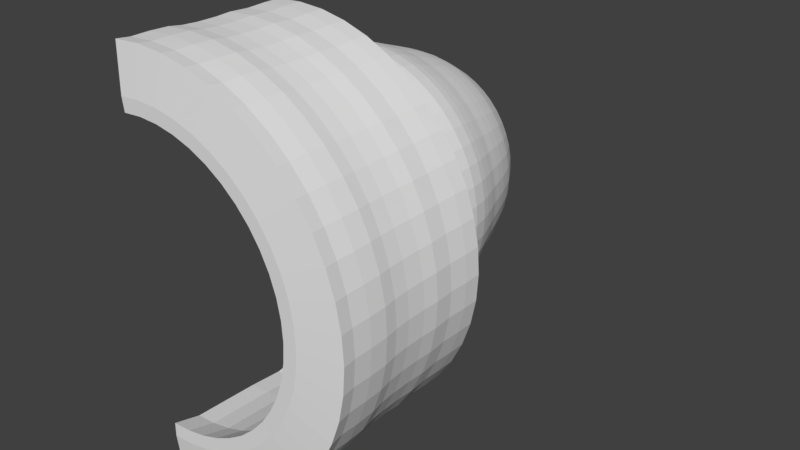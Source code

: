 # Source: mudGuard.blend  (saved by Blender 2.77.0; exported with 4.5.12 LTS)
import bpy
from mathutils import Matrix  # noqa: F401  (used for matrix-valued properties, if any)

bpy.ops.wm.read_factory_settings(use_empty=True)
scene = bpy.context.scene
scene.name = 'Scene'

# ---- collections
col_collection_1 = bpy.data.collections.new('Collection 1'); scene.collection.children.link(col_collection_1)

# ---- world
world_world = bpy.data.worlds.new('World'); scene.world = world_world
world_world.color = (0.05088, 0.05088, 0.05088)
world_world.use_sun_shadow = False
world_world.sun_shadow_jitter_overblur = 0.0
world_world.cycles.sampling_method = 'MANUAL'

# ---- meshes
me_torus_001 = bpy.data.meshes.new('Torus.001')
me_torus_001.from_pydata([(1.347, -2.329e-09, 0.0), (1.347, -5.063e-09, 0.125), (1.358, 3.963e-09, 0.2165), (1.063, 2.538e-10, 0.25), (0.9728, 1.724e-09, 0.2488), (1.022, -1.675e-08, 0.06719), (1.039, -6.889e-09, -0.3735), (1.057, -5.093e-08, -0.6075), (1.017, -3.626e-08, -0.8493), (1.328, 2.099e-09, -0.2165), (1.342, -2.046e-09, -0.125), (1.336, 0.1759, 0.0), (1.335, 0.1758, 0.125), (1.346, 0.1773, 0.2165), (1.054, 0.1387, 0.25), (0.9644, 0.127, 0.2488), (1.013, 0.1334, 0.06719), (1.03, 0.1356, -0.3735), (1.048, 0.138, -0.6075), (1.008, 0.1327, -0.8493), (1.317, 0.1733, -0.2165), (1.331, 0.1752, -0.125), (1.301, 0.3487, 0.0), (1.301, 0.3485, 0.125), (1.312, 0.3515, 0.2165), (1.027, 0.2751, 0.25), (0.9396, 0.2518, 0.2488), (0.987, 0.2645, 0.06719), (1.004, 0.2689, -0.3735), (1.021, 0.2735, -0.6075), (0.982, 0.2631, -0.8493), (1.283, 0.3437, -0.2165), (1.297, 0.3474, -0.125), (1.245, 0.5156, 0.0), (1.244, 0.5153, 0.125), (1.255, 0.5197, 0.2165), (0.982, 0.4068, 0.25), (0.8987, 0.3723, 0.2488), (0.944, 0.391, 0.06719), (0.9598, 0.3976, -0.3735), (0.9764, 0.4045, -0.6075), (0.9392, 0.389, -0.8493), (1.227, 0.5082, -0.2165), (1.24, 0.5137, -0.125), (1.167, 0.6737, 0.0), (1.166, 0.6733, 0.125), (1.176, 0.6791, 0.2165), (0.9205, 0.5315, 0.25), (0.8424, 0.4864, 0.2488), (0.8849, 0.5109, 0.06719), (0.8997, 0.5195, -0.3735), (0.9153, 0.5284, -0.6075), (0.8804, 0.5083, -0.8493), (1.15, 0.664, -0.2165), (1.163, 0.6712, -0.125), (1.069, 0.8202, 0.0), (1.068, 0.8198, 0.125), (1.077, 0.8268, 0.2165), (0.8433, 0.6471, 0.25), (0.7717, 0.5922, 0.2488), (0.8107, 0.622, 0.06719), (0.8242, 0.6324, -0.3735), (0.8385, 0.6434, -0.6075), (0.8065, 0.6189, -0.8493), (1.054, 0.8084, -0.2165), (1.065, 0.8172, -0.125), (0.9527, 0.9527, 0.0), (0.9522, 0.9522, 0.125), (0.9603, 0.9603, 0.2165), (0.7516, 0.7516, 0.25), (0.6878, 0.6878, 0.2488), (0.7225, 0.7225, 0.06719), (0.7346, 0.7346, -0.3735), (0.7473, 0.7473, -0.6075), (0.7189, 0.7189, -0.8493), (0.939, 0.939, -0.2165), (0.9492, 0.9492, -0.125), (0.8202, 1.069, 0.0), (0.8198, 1.068, 0.125), (0.8268, 1.077, 0.2165), (0.6471, 0.8433, 0.25), (0.5922, 0.7717, 0.2488), (0.622, 0.8107, 0.06719), (0.6324, 0.8242, -0.3735), (0.6434, 0.8385, -0.6075), (0.6189, 0.8065, -0.8493), (0.8084, 1.054, -0.2165), (0.8172, 1.065, -0.125), (0.6737, 1.167, 0.0), (0.6733, 1.166, 0.125), (0.6791, 1.176, 0.2165), (0.5314, 0.9205, 0.25), (0.4864, 0.8424, 0.2488), (0.5109, 0.8849, 0.06719), (0.5195, 0.8997, -0.3735), (0.5284, 0.9153, -0.6075), (0.5083, 0.8804, -0.8493), (0.664, 1.15, -0.2165), (0.6712, 1.163, -0.125), (0.5156, 1.245, 0.0), (0.5153, 1.244, 0.125), (0.5197, 1.255, 0.2165), (0.4068, 0.982, 0.25), (0.3723, 0.8987, 0.2488), (0.391, 0.944, 0.06719), (0.3976, 0.9598, -0.3735), (0.4045, 0.9764, -0.6075), (0.389, 0.9392, -0.8493), (0.5082, 1.227, -0.2165), (0.5137, 1.24, -0.125), (0.3487, 1.301, 0.0), (0.3485, 1.301, 0.125), (0.3515, 1.312, 0.2165), (0.2751, 1.027, 0.25), (0.2518, 0.9396, 0.2488), (0.2645, 0.987, 0.06719), (0.2689, 1.004, -0.3735), (0.2735, 1.021, -0.6075), (0.2631, 0.982, -0.8493), (0.3437, 1.283, -0.2165), (0.3474, 1.297, -0.125), (0.1759, 1.336, 0.0), (0.1758, 1.335, 0.125), (0.1773, 1.346, 0.2165), (0.1387, 1.054, 0.25), (0.127, 0.9644, 0.2488), (0.1334, 1.013, 0.06719), (0.1356, 1.03, -0.3735), (0.138, 1.048, -0.6075), (0.1327, 1.008, -0.8493), (0.1733, 1.317, -0.2165), (0.1752, 1.331, -0.125), (7.305e-08, 1.347, 0.0), (1.369e-07, 1.347, 0.125), (1.656e-07, 1.358, 0.2165), (9.714e-08, 1.063, 0.25), (1.055e-07, 0.9728, 0.2488), (9.069e-08, 1.022, 0.06719), (1.406e-07, 1.039, -0.3735), (9.73e-08, 1.057, -0.6075), (1.042e-07, 1.017, -0.8493), (1.514e-07, 1.328, -0.2165), (1.415e-07, 1.342, -0.125), (-0.1759, 1.336, 0.0), (-0.1758, 1.335, 0.125), (-0.1773, 1.346, 0.2165), (-0.1387, 1.054, 0.25), (-0.127, 0.9644, 0.2488), (-0.1334, 1.013, 0.06719), (-0.1356, 1.03, -0.3735), (-0.138, 1.048, -0.6075), (-0.1327, 1.008, -0.8493), (-0.1733, 1.317, -0.2165), (-0.1752, 1.331, -0.125), (7.305e-08, -1.347, 0.0), (1.369e-07, -1.347, 0.125), (1.656e-07, -1.358, 0.2165), (9.714e-08, -1.063, 0.25), (1.055e-07, -0.9728, 0.2488), (9.069e-08, -1.022, 0.06719), (1.406e-07, -1.039, -0.3735), (9.73e-08, -1.057, -0.6075), (1.042e-07, -1.017, -0.8493), (1.514e-07, -1.328, -0.2165), (1.415e-07, -1.342, -0.125), (0.1759, -1.336, 0.0), (0.1758, -1.335, 0.125), (0.1773, -1.346, 0.2165), (0.1387, -1.054, 0.25), (0.127, -0.9644, 0.2488), (0.1334, -1.013, 0.06719), (0.1356, -1.03, -0.3735), (0.138, -1.048, -0.6075), (0.1327, -1.008, -0.8493), (0.1733, -1.317, -0.2165), (0.1752, -1.331, -0.125), (0.3487, -1.301, 0.0), (0.3485, -1.301, 0.125), (0.3515, -1.312, 0.2165), (0.2751, -1.027, 0.25), (0.2518, -0.9396, 0.2488), (0.2645, -0.987, 0.06719), (0.2689, -1.004, -0.3735), (0.2735, -1.021, -0.6075), (0.2631, -0.982, -0.8493), (0.3437, -1.283, -0.2165), (0.3474, -1.297, -0.125), (0.5156, -1.245, 0.0), (0.5153, -1.244, 0.125), (0.5197, -1.255, 0.2165), (0.4068, -0.982, 0.25), (0.3723, -0.8987, 0.2488), (0.391, -0.944, 0.06719), (0.3976, -0.9598, -0.3735), (0.4045, -0.9764, -0.6075), (0.389, -0.9392, -0.8493), (0.5082, -1.227, -0.2165), (0.5137, -1.24, -0.125), (0.6737, -1.167, 0.0), (0.6733, -1.166, 0.125), (0.6791, -1.176, 0.2165), (0.5314, -0.9205, 0.25), (0.4864, -0.8424, 0.2488), (0.5109, -0.8849, 0.06719), (0.5195, -0.8997, -0.3735), (0.5284, -0.9153, -0.6075), (0.5083, -0.8804, -0.8493), (0.664, -1.15, -0.2165), (0.6712, -1.163, -0.125), (0.8202, -1.069, 0.0), (0.8198, -1.068, 0.125), (0.8268, -1.077, 0.2165), (0.6471, -0.8433, 0.25), (0.5922, -0.7717, 0.2488), (0.622, -0.8107, 0.06719), (0.6324, -0.8242, -0.3735), (0.6434, -0.8385, -0.6075), (0.6189, -0.8065, -0.8493), (0.8084, -1.054, -0.2165), (0.8172, -1.065, -0.125), (0.9527, -0.9527, 0.0), (0.9522, -0.9522, 0.125), (0.9603, -0.9603, 0.2165), (0.7516, -0.7516, 0.25), (0.6878, -0.6878, 0.2488), (0.7225, -0.7225, 0.06719), (0.7346, -0.7346, -0.3735), (0.7473, -0.7473, -0.6075), (0.7189, -0.7189, -0.8493), (0.939, -0.939, -0.2165), (0.9492, -0.9492, -0.125), (1.069, -0.8202, 0.0), (1.068, -0.8198, 0.125), (1.077, -0.8268, 0.2165), (0.8433, -0.6471, 0.25), (0.7717, -0.5922, 0.2488), (0.8107, -0.622, 0.06719), (0.8242, -0.6324, -0.3735), (0.8385, -0.6434, -0.6075), (0.8065, -0.6189, -0.8493), (1.054, -0.8084, -0.2165), (1.065, -0.8172, -0.125), (1.167, -0.6737, 0.0), (1.166, -0.6733, 0.125), (1.176, -0.6791, 0.2165), (0.9205, -0.5315, 0.25), (0.8424, -0.4864, 0.2488), (0.8849, -0.5109, 0.06719), (0.8997, -0.5195, -0.3735), (0.9153, -0.5284, -0.6075), (0.8804, -0.5083, -0.8493), (1.15, -0.664, -0.2165), (1.163, -0.6712, -0.125), (1.245, -0.5156, 0.0), (1.244, -0.5153, 0.125), (1.255, -0.5197, 0.2165), (0.982, -0.4068, 0.25), (0.8987, -0.3723, 0.2488), (0.944, -0.391, 0.06719), (0.9598, -0.3976, -0.3735), (0.9764, -0.4045, -0.6075), (0.9392, -0.389, -0.8493), (1.227, -0.5082, -0.2165), (1.24, -0.5137, -0.125), (1.301, -0.3487, 0.0), (1.301, -0.3485, 0.125), (1.312, -0.3515, 0.2165), (1.027, -0.2751, 0.25), (0.9396, -0.2518, 0.2488), (0.987, -0.2645, 0.06719), (1.004, -0.2689, -0.3735), (1.021, -0.2735, -0.6075), (0.982, -0.2631, -0.8493), (1.283, -0.3437, -0.2165), (1.297, -0.3474, -0.125), (1.336, -0.1759, 0.0), (1.335, -0.1758, 0.125), (1.346, -0.1773, 0.2165), (1.054, -0.1387, 0.25), (0.9644, -0.127, 0.2488), (1.013, -0.1334, 0.06719), (1.03, -0.1356, -0.3735), (1.048, -0.138, -0.6075), (1.008, -0.1327, -0.8493), (1.317, -0.1733, -0.2165), (1.331, -0.1752, -0.125), (1.321, -4.161e-09, -0.3254), (1.31, 0.1725, -0.3254), (1.276, 0.342, -0.3254), (1.221, 0.5056, -0.3254), (1.144, 0.6607, -0.3254), (1.048, 0.8044, -0.3254), (0.9343, 0.9343, -0.3254), (0.8044, 1.048, -0.3254), (0.6607, 1.144, -0.3254), (0.5056, 1.221, -0.3254), (0.342, 1.276, -0.3254), (0.1725, 1.31, -0.3254), (1.55e-07, 1.321, -0.3254), (-0.1725, 1.31, -0.3254), (1.55e-07, -1.321, -0.3254), (0.1725, -1.31, -0.3254), (0.342, -1.276, -0.3254), (0.5056, -1.221, -0.3254), (0.6607, -1.144, -0.3254), (0.8044, -1.048, -0.3254), (0.9343, -0.9343, -0.3254), (1.048, -0.8044, -0.3254), (1.144, -0.6607, -0.3254), (1.221, -0.5056, -0.3254), (1.276, -0.342, -0.3254), (1.31, -0.1725, -0.3254), (1.32, -1.561e-08, -0.4569), (1.309, 0.1723, -0.4569), (1.275, 0.3417, -0.4569), (1.22, 0.5052, -0.4569), (1.143, 0.6601, -0.4569), (1.047, 0.8036, -0.4569), (0.9335, 0.9335, -0.4569), (0.8036, 1.047, -0.4569), (0.6601, 1.143, -0.4569), (0.5052, 1.22, -0.4569), (0.3417, 1.275, -0.4569), (0.1723, 1.309, -0.4569), (1.541e-07, 1.32, -0.4569), (-0.1723, 1.309, -0.4569), (1.541e-07, -1.32, -0.4569), (0.1723, -1.309, -0.4569), (0.3417, -1.275, -0.4569), (0.5052, -1.22, -0.4569), (0.6601, -1.143, -0.4569), (0.8036, -1.047, -0.4569), (0.9335, -0.9335, -0.4569), (1.047, -0.8036, -0.4569), (1.143, -0.6601, -0.4569), (1.22, -0.5052, -0.4569), (1.275, -0.3417, -0.4569), (1.309, -0.1723, -0.4569), (1.324, -2.274e-08, -0.5637), (1.313, 0.1728, -0.5637), (1.279, 0.3427, -0.5637), (1.223, 0.5067, -0.5637), (1.147, 0.662, -0.5637), (1.05, 0.806, -0.5637), (0.9362, 0.9362, -0.5637), (0.806, 1.05, -0.5637), (0.662, 1.147, -0.5637), (0.5067, 1.223, -0.5637), (0.3427, 1.279, -0.5637), (0.1728, 1.313, -0.5637), (1.562e-07, 1.324, -0.5637), (-0.1728, 1.313, -0.5637), (1.562e-07, -1.324, -0.5637), (0.1728, -1.313, -0.5637), (0.3427, -1.279, -0.5637), (0.5067, -1.223, -0.5637), (0.662, -1.147, -0.5637), (0.806, -1.05, -0.5637), (0.9362, -0.9362, -0.5637), (1.05, -0.806, -0.5637), (1.147, -0.662, -0.5637), (1.223, -0.5067, -0.5637), (1.279, -0.3427, -0.5637), (1.313, -0.1728, -0.5637), (1.316, -1.864e-08, -0.6952), (1.305, 0.1718, -0.6952), (1.271, 0.3406, -0.6952), (1.216, 0.5037, -0.6952), (1.14, 0.6581, -0.6952), (1.044, 0.8012, -0.6952), (0.9306, 0.9306, -0.6952), (0.8012, 1.044, -0.6952), (0.6581, 1.14, -0.6952), (0.5037, 1.216, -0.6952), (0.3406, 1.271, -0.6952), (0.1718, 1.305, -0.6952), (1.625e-07, 1.316, -0.6952), (-0.1718, 1.305, -0.6952), (1.625e-07, -1.316, -0.6952), (0.1718, -1.305, -0.6952), (0.3406, -1.271, -0.6952), (0.5037, -1.216, -0.6952), (0.6581, -1.14, -0.6952), (0.8012, -1.044, -0.6952), (0.9306, -0.9307, -0.6952), (1.044, -0.8012, -0.6952), (1.14, -0.6581, -0.6952), (1.216, -0.5037, -0.6952), (1.271, -0.3406, -0.6952), (1.305, -0.1718, -0.6952), (1.32, -3.482e-08, -0.8275), (1.309, 0.1723, -0.8275), (1.275, 0.3417, -0.8275), (1.22, 0.5052, -0.8275), (1.143, 0.6601, -0.8275), (1.047, 0.8037, -0.8275), (0.9335, 0.9335, -0.8275), (0.8037, 1.047, -0.8275), (0.6601, 1.143, -0.8275), (0.5052, 1.22, -0.8275), (0.3417, 1.275, -0.8275), (0.1723, 1.309, -0.8275), (1.565e-07, 1.32, -0.8275), (-0.1723, 1.309, -0.8275), (1.565e-07, -1.32, -0.8275), (0.1723, -1.309, -0.8275), (0.3417, -1.275, -0.8275), (0.5052, -1.22, -0.8275), (0.6601, -1.143, -0.8275), (0.8037, -1.047, -0.8275), (0.9335, -0.9335, -0.8275), (1.047, -0.8037, -0.8275), (1.143, -0.6601, -0.8275), (1.22, -0.5052, -0.8275), (1.275, -0.3417, -0.8275), (1.309, -0.1723, -0.8275), (1.319, -2.456e-08, -0.9421), (1.308, 0.1722, -0.9421), (1.274, 0.3415, -0.9421), (1.219, 0.5049, -0.9421), (1.143, 0.6597, -0.9421), (1.047, 0.8032, -0.9421), (0.9329, 0.9329, -0.9421), (0.8032, 1.047, -0.9421), (0.6597, 1.143, -0.9421), (0.5049, 1.219, -0.9421), (0.3415, 1.274, -0.9421), (0.1722, 1.308, -0.9421), (1.385e-07, 1.319, -0.9421), (-0.1722, 1.308, -0.9421), (1.385e-07, -1.319, -0.9421), (0.1722, -1.308, -0.9421), (0.3415, -1.274, -0.9421), (0.5049, -1.219, -0.9421), (0.6597, -1.143, -0.9421), (0.8032, -1.047, -0.9421), (0.9329, -0.9329, -0.9421), (1.047, -0.8032, -0.9421), (1.143, -0.6597, -0.9421), (1.219, -0.5049, -0.9421), (1.274, -0.3415, -0.9421), (1.308, -0.1722, -0.9421), (0.9581, -4.431e-08, -1.328), (0.9499, 0.1251, -1.328), (0.9255, 0.248, -1.328), (0.8852, 0.3667, -1.328), (0.8298, 0.4791, -1.328), (0.7601, 0.5833, -1.328), (0.6775, 0.6775, -1.328), (0.5833, 0.7601, -1.328), (0.4791, 0.8298, -1.328), (0.3667, 0.8852, -1.328), (0.248, 0.9255, -1.328), (0.1251, 0.9499, -1.328), (9.415e-08, 0.9581, -1.328), (-0.1251, 0.9499, -1.328), (9.415e-08, -0.9581, -1.328), (0.1251, -0.9499, -1.328), (0.248, -0.9255, -1.328), (0.3667, -0.8852, -1.328), (0.4791, -0.8298, -1.328), (0.5833, -0.7601, -1.328), (0.6775, -0.6775, -1.328), (0.7601, -0.5833, -1.328), (0.8298, -0.4791, -1.328), (0.8852, -0.3667, -1.328), (0.9255, -0.248, -1.328), (0.9499, -0.1251, -1.328), (0.9544, -4.504e-08, -1.426), (0.9463, 0.1246, -1.426), (0.9219, 0.247, -1.426), (0.8818, 0.3653, -1.426), (0.8266, 0.4772, -1.426), (0.7572, 0.581, -1.426), (0.6749, 0.6749, -1.426), (0.581, 0.7572, -1.426), (0.4772, 0.8266, -1.426), (0.3653, 0.8818, -1.426), (0.247, 0.9219, -1.426), (0.1246, 0.9463, -1.426), (9.601e-08, 0.9544, -1.426), (-0.1246, 0.9463, -1.426), (9.601e-08, -0.9544, -1.426), (0.1246, -0.9463, -1.426), (0.247, -0.9219, -1.426), (0.3653, -0.8818, -1.426), (0.4772, -0.8266, -1.426), (0.581, -0.7572, -1.426), (0.6749, -0.6749, -1.426), (0.7572, -0.581, -1.426), (0.8266, -0.4772, -1.426), (0.8818, -0.3653, -1.426), (0.9219, -0.247, -1.426), (0.9463, -0.1246, -1.426), (0.9346, -5.665e-08, -1.532), (0.9266, 0.122, -1.532), (0.9028, 0.2419, -1.532), (0.8635, 0.3577, -1.532), (0.8094, 0.4673, -1.532), (0.7415, 0.569, -1.532), (0.6609, 0.6609, -1.532), (0.569, 0.7415, -1.532), (0.4673, 0.8094, -1.532), (0.3577, 0.8635, -1.532), (0.2419, 0.9028, -1.532), (0.122, 0.9266, -1.532), (8.799e-08, 0.9346, -1.532), (-0.122, 0.9266, -1.532), (8.799e-08, -0.9346, -1.532), (0.122, -0.9266, -1.532), (0.2419, -0.9028, -1.532), (0.3577, -0.8635, -1.532), (0.4673, -0.8094, -1.532), (0.569, -0.7415, -1.532), (0.6609, -0.6609, -1.532), (0.7415, -0.569, -1.532), (0.8094, -0.4673, -1.532), (0.8635, -0.3577, -1.532), (0.9028, -0.2419, -1.532), (0.9266, -0.122, -1.532), (0.9144, -5.579e-08, -1.598), (0.9065, 0.1193, -1.598), (0.8832, 0.2367, -1.598), (0.8448, 0.3499, -1.598), (0.7919, 0.4572, -1.598), (0.7254, 0.5566, -1.598), (0.6466, 0.6466, -1.598), (0.5566, 0.7254, -1.598), (0.4572, 0.7919, -1.598), (0.3499, 0.8448, -1.598), (0.2367, 0.8832, -1.598), (0.1193, 0.9065, -1.598), (9.387e-08, 0.9144, -1.598), (-0.1193, 0.9065, -1.598), (9.387e-08, -0.9144, -1.598), (0.1193, -0.9065, -1.598), (0.2367, -0.8832, -1.598), (0.3499, -0.8448, -1.598), (0.4572, -0.7919, -1.598), (0.5566, -0.7254, -1.598), (0.6466, -0.6466, -1.598), (0.7254, -0.5566, -1.598), (0.7919, -0.4572, -1.598), (0.8448, -0.3499, -1.598), (0.8832, -0.2367, -1.598), (0.9065, -0.1193, -1.598), (0.8873, -5.751e-08, -1.674), (0.8797, 0.1158, -1.674), (0.857, 0.2296, -1.674), (0.8197, 0.3395, -1.674), (0.7684, 0.4436, -1.674), (0.7039, 0.5401, -1.674), (0.6274, 0.6274, -1.674), (0.5401, 0.7039, -1.674), (0.4436, 0.7684, -1.674), (0.3395, 0.8197, -1.674), (0.2296, 0.857, -1.674), (0.1158, 0.8797, -1.674), (8.417e-08, 0.8873, -1.674), (-0.1158, 0.8797, -1.674), (8.417e-08, -0.8873, -1.674), (0.1158, -0.8797, -1.674), (0.2296, -0.857, -1.674), (0.3395, -0.8197, -1.674), (0.4436, -0.7684, -1.674), (0.5401, -0.7039, -1.674), (0.6274, -0.6274, -1.674), (0.7039, -0.5401, -1.674), (0.7684, -0.4436, -1.674), (0.8197, -0.3395, -1.674), (0.857, -0.2296, -1.674), (0.8797, -0.1158, -1.674), (0.8546, -5.93e-08, -1.757), (0.8473, 0.1116, -1.757), (0.8255, 0.2212, -1.757), (0.7896, 0.327, -1.757), (0.7401, 0.4273, -1.757), (0.678, 0.5203, -1.757), (0.6043, 0.6043, -1.757), (0.5203, 0.678, -1.757), (0.4273, 0.7401, -1.757), (0.327, 0.7896, -1.757), (0.2212, 0.8255, -1.757), (0.1116, 0.8473, -1.757), (7.239e-08, 0.8546, -1.757), (-0.1116, 0.8473, -1.757), (7.239e-08, -0.8546, -1.757), (0.1116, -0.8473, -1.757), (0.2212, -0.8255, -1.757), (0.327, -0.7896, -1.757), (0.4273, -0.7401, -1.757), (0.5203, -0.678, -1.757), (0.6043, -0.6043, -1.757), (0.678, -0.5203, -1.757), (0.7401, -0.4273, -1.757), (0.7896, -0.327, -1.757), (0.8255, -0.2212, -1.757), (0.8473, -0.1116, -1.757), (0.8261, -5.888e-08, -1.843), (0.8191, 0.1078, -1.843), (0.798, 0.2138, -1.843), (0.7633, 0.3161, -1.843), (0.7155, 0.4131, -1.843), (0.6554, 0.5029, -1.843), (0.5842, 0.5842, -1.843), (0.5029, 0.6554, -1.843), (0.4131, 0.7155, -1.843), (0.3161, 0.7633, -1.843), (0.2138, 0.798, -1.843), (0.1078, 0.8191, -1.843), (7.192e-08, 0.8261, -1.843), (-0.1078, 0.8191, -1.843), (7.192e-08, -0.8261, -1.843), (0.1078, -0.8191, -1.843), (0.2138, -0.798, -1.843), (0.3161, -0.7633, -1.843), (0.4131, -0.7155, -1.843), (0.5029, -0.6554, -1.843), (0.5842, -0.5842, -1.843), (0.6554, -0.5029, -1.843), (0.7155, -0.4131, -1.843), (0.7633, -0.3161, -1.843), (0.798, -0.2138, -1.843), (0.8191, -0.1078, -1.843), (0.7928, -7.878e-08, -1.935), (0.786, 0.1035, -1.935), (0.7658, 0.2052, -1.935), (0.7324, 0.3034, -1.935), (0.6866, 0.3964, -1.935), (0.629, 0.4826, -1.935), (0.5606, 0.5606, -1.935), (0.4826, 0.629, -1.935), (0.3964, 0.6866, -1.935), (0.3034, 0.7324, -1.935), (0.2052, 0.7658, -1.935), (0.1035, 0.786, -1.935), (6.273e-08, 0.7928, -1.935), (-0.1035, 0.786, -1.935), (6.273e-08, -0.7928, -1.935), (0.1035, -0.786, -1.935), (0.2052, -0.7658, -1.935), (0.3034, -0.7324, -1.935), (0.3964, -0.6866, -1.935), (0.4826, -0.629, -1.935), (0.5606, -0.5606, -1.935), (0.629, -0.4826, -1.935), (0.6866, -0.3964, -1.935), (0.7324, -0.3034, -1.935), (0.7658, -0.2052, -1.935), (0.786, -0.1035, -1.935), (0.7598, -5.817e-08, -2.016), (0.7533, 0.09917, -2.016), (0.7339, 0.1966, -2.016), (0.702, 0.2908, -2.016), (0.658, 0.3799, -2.016), (0.6028, 0.4625, -2.016), (0.5373, 0.5373, -2.016), (0.4625, 0.6028, -2.016), (0.3799, 0.658, -2.016), (0.2908, 0.702, -2.016), (0.1966, 0.7339, -2.016), (0.09917, 0.7533, -2.016), (6.421e-08, 0.7598, -2.016), (-0.09917, 0.7533, -2.016), (6.421e-08, -0.7598, -2.016), (0.09917, -0.7533, -2.016), (0.1966, -0.7339, -2.016), (0.2908, -0.702, -2.016), (0.3799, -0.658, -2.016), (0.4625, -0.6028, -2.016), (0.5373, -0.5373, -2.016), (0.6028, -0.4625, -2.016), (0.658, -0.3799, -2.016), (0.702, -0.2908, -2.016), (0.7339, -0.1966, -2.016), (0.7533, -0.09917, -2.016), (0.7319, -5.538e-08, -2.079), (0.7256, 0.09553, -2.079), (0.707, 0.1894, -2.079), (0.6762, 0.2801, -2.079), (0.6338, 0.366, -2.079), (0.5807, 0.4456, -2.079), (0.5175, 0.5175, -2.079), (0.4456, 0.5807, -2.079), (0.366, 0.6338, -2.079), (0.2801, 0.6762, -2.079), (0.1894, 0.707, -2.079), (0.09553, 0.7256, -2.079), (4.733e-08, 0.7319, -2.079), (-0.09553, 0.7256, -2.079), (4.733e-08, -0.7319, -2.079), (0.09553, -0.7256, -2.079), (0.1894, -0.707, -2.079), (0.2801, -0.6762, -2.079), (0.366, -0.6338, -2.079), (0.4456, -0.5807, -2.079), (0.5175, -0.5175, -2.079), (0.5807, -0.4456, -2.079), (0.6338, -0.366, -2.079), (0.6762, -0.2801, -2.079), (0.707, -0.1894, -2.079), (0.7256, -0.09553, -2.079), (0.6862, -6.647e-08, -2.157), (0.6803, 0.08956, -2.157), (0.6628, 0.1776, -2.157), (0.6339, 0.2626, -2.157), (0.5942, 0.3431, -2.157), (0.5444, 0.4177, -2.157), (0.4852, 0.4852, -2.157), (0.4177, 0.5444, -2.157), (0.3431, 0.5942, -2.157), (0.2626, 0.6339, -2.157), (0.1776, 0.6628, -2.157), (0.08956, 0.6803, -2.157), (3.689e-08, 0.6862, -2.157), (-0.08956, 0.6803, -2.157), (3.689e-08, -0.6862, -2.157), (0.08956, -0.6803, -2.157), (0.1776, -0.6628, -2.157), (0.2626, -0.6339, -2.157), (0.3431, -0.5942, -2.157), (0.4177, -0.5444, -2.157), (0.4852, -0.4852, -2.157), (0.5444, -0.4177, -2.157), (0.5942, -0.3431, -2.157), (0.6339, -0.2626, -2.157), (0.6628, -0.1776, -2.157), (0.6803, -0.08956, -2.157), (0.6282, -8.026e-08, -2.249), (0.6229, 0.082, -2.249), (0.6068, 0.1626, -2.249), (0.5804, 0.2404, -2.249), (0.5441, 0.3141, -2.249), (0.4984, 0.3824, -2.249), (0.4442, 0.4442, -2.249), (0.3824, 0.4984, -2.249), (0.3141, 0.5441, -2.249), (0.2404, 0.5804, -2.249), (0.1626, 0.6068, -2.249), (0.082, 0.6229, -2.249), (3.574e-08, 0.6282, -2.249), (-0.082, 0.6229, -2.249), (3.574e-08, -0.6282, -2.249), (0.082, -0.6229, -2.249), (0.1626, -0.6068, -2.249), (0.2404, -0.5804, -2.249), (0.3141, -0.5441, -2.249), (0.3824, -0.4984, -2.249), (0.4442, -0.4442, -2.249), (0.4984, -0.3824, -2.249), (0.5441, -0.3141, -2.249), (0.5804, -0.2404, -2.249), (0.6068, -0.1626, -2.249), (0.6229, -0.082, -2.249), (0.4568, -3.688e-08, -2.344), (0.4529, 0.05963, -2.344), (0.4413, 0.1182, -2.344), (0.4221, 0.1748, -2.344), (0.3956, 0.2284, -2.344), (0.3624, 0.2781, -2.344), (0.323, 0.323, -2.344), (0.2781, 0.3624, -2.344), (0.2284, 0.3956, -2.344), (0.1748, 0.4221, -2.344), (0.1182, 0.4413, -2.344), (0.05963, 0.4529, -2.344), (1.8e-08, 0.4568, -2.344), (-0.05963, 0.4529, -2.344), (1.8e-08, -0.4568, -2.344), (0.05963, -0.4529, -2.344), (0.1182, -0.4413, -2.344), (0.1748, -0.4221, -2.344), (0.2284, -0.3956, -2.344), (0.2781, -0.3624, -2.344), (0.323, -0.323, -2.344), (0.3624, -0.2781, -2.344), (0.3956, -0.2284, -2.344), (0.4221, -0.1748, -2.344), (0.4413, -0.1182, -2.344), (0.4529, -0.05963, -2.344), (0.2794, -3.629e-08, -2.444), (0.277, 0.03647, -2.444), (0.2699, 0.07231, -2.444), (0.2581, 0.1069, -2.444), (0.242, 0.1397, -2.444), (0.2217, 0.1701, -2.444), (0.1976, 0.1976, -2.444), (0.1701, 0.2217, -2.444), (0.1397, 0.242, -2.444), (0.1069, 0.2581, -2.444), (0.07231, 0.2699, -2.444), (0.03647, 0.277, -2.444), (-1.379e-08, 0.2794, -2.444), (-0.03647, 0.277, -2.444), (-1.379e-08, -0.2794, -2.444), (0.03647, -0.277, -2.444), (0.07231, -0.2699, -2.444), (0.1069, -0.2581, -2.444), (0.1397, -0.242, -2.444), (0.1701, -0.2217, -2.444), (0.1976, -0.1976, -2.444), (0.2217, -0.1701, -2.444), (0.242, -0.1397, -2.444), (0.2581, -0.1069, -2.444), (0.2699, -0.07231, -2.444), (0.277, -0.03647, -2.444), (0.1695, -1.902e-08, -2.507), (0.1681, 0.02213, -2.507), (0.1638, 0.04388, -2.507), (0.1566, 0.06488, -2.507), (0.1468, 0.08477, -2.507), (0.1345, 0.1032, -2.507), (0.1199, 0.1199, -2.507), (0.1032, 0.1345, -2.507), (0.08477, 0.1468, -2.507), (0.06488, 0.1566, -2.507), (0.04388, 0.1638, -2.507), (0.02213, 0.1681, -2.507), (-2.387e-08, 0.1695, -2.507), (-0.02213, 0.1681, -2.507), (-2.387e-08, -0.1695, -2.507), (0.02213, -0.1681, -2.507), (0.04388, -0.1638, -2.507), (0.06488, -0.1566, -2.507), (0.08477, -0.1468, -2.507), (0.1032, -0.1345, -2.507), (0.1199, -0.1199, -2.507), (0.1345, -0.1032, -2.507), (0.1468, -0.08477, -2.507), (0.1566, -0.06488, -2.507), (0.1638, -0.04388, -2.507), (0.1681, -0.02213, -2.507)], [], [(0, 11, 12, 1), (1, 12, 13, 2), (2, 13, 14, 3), (3, 14, 15, 4), (4, 15, 16, 5), (5, 16, 17, 6), (6, 17, 18, 7), (7, 18, 19, 8), (9, 20, 21, 10), (0, 10, 21, 11), (11, 22, 23, 12), (12, 23, 24, 13), (13, 24, 25, 14), (14, 25, 26, 15), (15, 26, 27, 16), (16, 27, 28, 17), (17, 28, 29, 18), (18, 29, 30, 19), (20, 31, 32, 21), (21, 32, 22, 11), (22, 33, 34, 23), (23, 34, 35, 24), (24, 35, 36, 25), (25, 36, 37, 26), (26, 37, 38, 27), (27, 38, 39, 28), (28, 39, 40, 29), (29, 40, 41, 30), (31, 42, 43, 32), (32, 43, 33, 22), (33, 44, 45, 34), (34, 45, 46, 35), (35, 46, 47, 36), (36, 47, 48, 37), (37, 48, 49, 38), (38, 49, 50, 39), (39, 50, 51, 40), (40, 51, 52, 41), (42, 53, 54, 43), (43, 54, 44, 33), (44, 55, 56, 45), (45, 56, 57, 46), (46, 57, 58, 47), (47, 58, 59, 48), (48, 59, 60, 49), (49, 60, 61, 50), (50, 61, 62, 51), (51, 62, 63, 52), (53, 64, 65, 54), (54, 65, 55, 44), (55, 66, 67, 56), (56, 67, 68, 57), (57, 68, 69, 58), (58, 69, 70, 59), (59, 70, 71, 60), (60, 71, 72, 61), (61, 72, 73, 62), (62, 73, 74, 63), (64, 75, 76, 65), (65, 76, 66, 55), (66, 77, 78, 67), (67, 78, 79, 68), (68, 79, 80, 69), (69, 80, 81, 70), (70, 81, 82, 71), (71, 82, 83, 72), (72, 83, 84, 73), (73, 84, 85, 74), (75, 86, 87, 76), (76, 87, 77, 66), (77, 88, 89, 78), (78, 89, 90, 79), (79, 90, 91, 80), (80, 91, 92, 81), (81, 92, 93, 82), (82, 93, 94, 83), (83, 94, 95, 84), (84, 95, 96, 85), (86, 97, 98, 87), (87, 98, 88, 77), (88, 99, 100, 89), (89, 100, 101, 90), (90, 101, 102, 91), (91, 102, 103, 92), (92, 103, 104, 93), (93, 104, 105, 94), (94, 105, 106, 95), (95, 106, 107, 96), (97, 108, 109, 98), (98, 109, 99, 88), (99, 110, 111, 100), (100, 111, 112, 101), (101, 112, 113, 102), (102, 113, 114, 103), (103, 114, 115, 104), (104, 115, 116, 105), (105, 116, 117, 106), (106, 117, 118, 107), (108, 119, 120, 109), (109, 120, 110, 99), (110, 121, 122, 111), (111, 122, 123, 112), (112, 123, 124, 113), (113, 124, 125, 114), (114, 125, 126, 115), (115, 126, 127, 116), (116, 127, 128, 117), (117, 128, 129, 118), (119, 130, 131, 120), (120, 131, 121, 110), (121, 132, 133, 122), (122, 133, 134, 123), (123, 134, 135, 124), (124, 135, 136, 125), (125, 136, 137, 126), (126, 137, 138, 127), (127, 138, 139, 128), (128, 139, 140, 129), (130, 141, 142, 131), (131, 142, 132, 121), (132, 143, 144, 133), (133, 144, 145, 134), (134, 145, 146, 135), (135, 146, 147, 136), (136, 147, 148, 137), (137, 148, 149, 138), (138, 149, 150, 139), (139, 150, 151, 140), (141, 152, 153, 142), (142, 153, 143, 132), (154, 165, 166, 155), (155, 166, 167, 156), (156, 167, 168, 157), (157, 168, 169, 158), (158, 169, 170, 159), (159, 170, 171, 160), (160, 171, 172, 161), (161, 172, 173, 162), (163, 174, 175, 164), (164, 175, 165, 154), (165, 176, 177, 166), (166, 177, 178, 167), (167, 178, 179, 168), (168, 179, 180, 169), (169, 180, 181, 170), (170, 181, 182, 171), (171, 182, 183, 172), (172, 183, 184, 173), (174, 185, 186, 175), (175, 186, 176, 165), (176, 187, 188, 177), (177, 188, 189, 178), (178, 189, 190, 179), (179, 190, 191, 180), (180, 191, 192, 181), (181, 192, 193, 182), (182, 193, 194, 183), (183, 194, 195, 184), (185, 196, 197, 186), (186, 197, 187, 176), (187, 198, 199, 188), (188, 199, 200, 189), (189, 200, 201, 190), (190, 201, 202, 191), (191, 202, 203, 192), (192, 203, 204, 193), (193, 204, 205, 194), (194, 205, 206, 195), (196, 207, 208, 197), (197, 208, 198, 187), (198, 209, 210, 199), (199, 210, 211, 200), (200, 211, 212, 201), (201, 212, 213, 202), (202, 213, 214, 203), (203, 214, 215, 204), (204, 215, 216, 205), (205, 216, 217, 206), (207, 218, 219, 208), (208, 219, 209, 198), (209, 220, 221, 210), (210, 221, 222, 211), (211, 222, 223, 212), (212, 223, 224, 213), (213, 224, 225, 214), (214, 225, 226, 215), (215, 226, 227, 216), (216, 227, 228, 217), (218, 229, 230, 219), (219, 230, 220, 209), (220, 231, 232, 221), (221, 232, 233, 222), (222, 233, 234, 223), (223, 234, 235, 224), (224, 235, 236, 225), (225, 236, 237, 226), (226, 237, 238, 227), (227, 238, 239, 228), (229, 240, 241, 230), (230, 241, 231, 220), (231, 242, 243, 232), (232, 243, 244, 233), (233, 244, 245, 234), (234, 245, 246, 235), (235, 246, 247, 236), (236, 247, 248, 237), (237, 248, 249, 238), (238, 249, 250, 239), (240, 251, 252, 241), (241, 252, 242, 231), (242, 253, 254, 243), (243, 254, 255, 244), (244, 255, 256, 245), (245, 256, 257, 246), (246, 257, 258, 247), (247, 258, 259, 248), (248, 259, 260, 249), (249, 260, 261, 250), (251, 262, 263, 252), (252, 263, 253, 242), (253, 264, 265, 254), (254, 265, 266, 255), (255, 266, 267, 256), (256, 267, 268, 257), (257, 268, 269, 258), (258, 269, 270, 259), (259, 270, 271, 260), (260, 271, 272, 261), (262, 273, 274, 263), (263, 274, 264, 253), (264, 275, 276, 265), (265, 276, 277, 266), (266, 277, 278, 267), (267, 278, 279, 268), (268, 279, 280, 269), (269, 280, 281, 270), (270, 281, 282, 271), (271, 282, 283, 272), (273, 284, 285, 274), (274, 285, 275, 264), (275, 0, 1, 276), (276, 1, 2, 277), (277, 2, 3, 278), (278, 3, 4, 279), (279, 4, 5, 280), (280, 5, 6, 281), (281, 6, 7, 282), (282, 7, 8, 283), (284, 9, 10, 285), (285, 10, 0, 275), (130, 119, 296, 297), (108, 97, 294, 295), (119, 108, 295, 296), (9, 284, 311, 286), (141, 130, 297, 298), (64, 53, 290, 291), (262, 251, 308, 309), (185, 174, 301, 302), (273, 262, 309, 310), (53, 42, 289, 290), (240, 229, 306, 307), (251, 240, 307, 308), (152, 141, 298, 299), (75, 64, 291, 292), (174, 163, 300, 301), (31, 20, 287, 288), (196, 185, 302, 303), (218, 207, 304, 305), (20, 9, 286, 287), (97, 86, 293, 294), (86, 75, 292, 293), (207, 196, 303, 304), (284, 273, 310, 311), (42, 31, 288, 289), (229, 218, 305, 306), (303, 302, 328, 329), (311, 310, 336, 337), (293, 292, 318, 319), (290, 289, 315, 316), (298, 297, 323, 324), (292, 291, 317, 318), (308, 307, 333, 334), (309, 308, 334, 335), (286, 311, 337, 312), (310, 309, 335, 336), (297, 296, 322, 323), (302, 301, 327, 328), (299, 298, 324, 325), (288, 287, 313, 314), (294, 293, 319, 320), (287, 286, 312, 313), (305, 304, 330, 331), (291, 290, 316, 317), (307, 306, 332, 333), (306, 305, 331, 332), (301, 300, 326, 327), (304, 303, 329, 330), (296, 295, 321, 322), (289, 288, 314, 315), (295, 294, 320, 321), (315, 314, 340, 341), (321, 320, 346, 347), (329, 328, 354, 355), (337, 336, 362, 363), (319, 318, 344, 345), (316, 315, 341, 342), (324, 323, 349, 350), (318, 317, 343, 344), (334, 333, 359, 360), (335, 334, 360, 361), (312, 337, 363, 338), (336, 335, 361, 362), (323, 322, 348, 349), (328, 327, 353, 354), (325, 324, 350, 351), (314, 313, 339, 340), (320, 319, 345, 346), (313, 312, 338, 339), (331, 330, 356, 357), (317, 316, 342, 343), (333, 332, 358, 359), (332, 331, 357, 358), (327, 326, 352, 353), (330, 329, 355, 356), (322, 321, 347, 348), (358, 357, 383, 384), (353, 352, 378, 379), (356, 355, 381, 382), (348, 347, 373, 374), (341, 340, 366, 367), (347, 346, 372, 373), (355, 354, 380, 381), (363, 362, 388, 389), (345, 344, 370, 371), (342, 341, 367, 368), (350, 349, 375, 376), (344, 343, 369, 370), (360, 359, 385, 386), (361, 360, 386, 387), (338, 363, 389, 364), (362, 361, 387, 388), (349, 348, 374, 375), (354, 353, 379, 380), (351, 350, 376, 377), (340, 339, 365, 366), (346, 345, 371, 372), (339, 338, 364, 365), (357, 356, 382, 383), (343, 342, 368, 369), (359, 358, 384, 385), (377, 376, 402, 403), (366, 365, 391, 392), (372, 371, 397, 398), (365, 364, 390, 391), (383, 382, 408, 409), (369, 368, 394, 395), (385, 384, 410, 411), (384, 383, 409, 410), (379, 378, 404, 405), (382, 381, 407, 408), (374, 373, 399, 400), (367, 366, 392, 393), (373, 372, 398, 399), (381, 380, 406, 407), (389, 388, 414, 415), (371, 370, 396, 397), (368, 367, 393, 394), (376, 375, 401, 402), (370, 369, 395, 396), (386, 385, 411, 412), (387, 386, 412, 413), (364, 389, 415, 390), (388, 387, 413, 414), (375, 374, 400, 401), (380, 379, 405, 406), (413, 412, 438, 439), (390, 415, 441, 416), (414, 413, 439, 440), (401, 400, 426, 427), (406, 405, 431, 432), (403, 402, 428, 429), (392, 391, 417, 418), (398, 397, 423, 424), (391, 390, 416, 417), (409, 408, 434, 435), (395, 394, 420, 421), (411, 410, 436, 437), (410, 409, 435, 436), (405, 404, 430, 431), (408, 407, 433, 434), (400, 399, 425, 426), (393, 392, 418, 419), (399, 398, 424, 425), (407, 406, 432, 433), (415, 414, 440, 441), (397, 396, 422, 423), (394, 393, 419, 420), (402, 401, 427, 428), (396, 395, 421, 422), (412, 411, 437, 438), (420, 419, 445, 446), (428, 427, 453, 454), (422, 421, 447, 448), (438, 437, 463, 464), (439, 438, 464, 465), (416, 441, 467, 442), (440, 439, 465, 466), (427, 426, 452, 453), (432, 431, 457, 458), (429, 428, 454, 455), (418, 417, 443, 444), (424, 423, 449, 450), (417, 416, 442, 443), (435, 434, 460, 461), (421, 420, 446, 447), (437, 436, 462, 463), (436, 435, 461, 462), (431, 430, 456, 457), (434, 433, 459, 460), (426, 425, 451, 452), (419, 418, 444, 445), (425, 424, 450, 451), (433, 432, 458, 459), (441, 440, 466, 467), (423, 422, 448, 449), (459, 458, 484, 485), (467, 466, 492, 493), (449, 448, 474, 475), (446, 445, 471, 472), (454, 453, 479, 480), (448, 447, 473, 474), (464, 463, 489, 490), (465, 464, 490, 491), (442, 467, 493, 468), (466, 465, 491, 492), (453, 452, 478, 479), (458, 457, 483, 484), (455, 454, 480, 481), (444, 443, 469, 470), (450, 449, 475, 476), (443, 442, 468, 469), (461, 460, 486, 487), (447, 446, 472, 473), (463, 462, 488, 489), (462, 461, 487, 488), (457, 456, 482, 483), (460, 459, 485, 486), (452, 451, 477, 478), (445, 444, 470, 471), (451, 450, 476, 477), (475, 474, 500, 501), (472, 471, 497, 498), (480, 479, 505, 506), (474, 473, 499, 500), (490, 489, 515, 516), (491, 490, 516, 517), (468, 493, 519, 494), (492, 491, 517, 518), (479, 478, 504, 505), (484, 483, 509, 510), (481, 480, 506, 507), (470, 469, 495, 496), (476, 475, 501, 502), (469, 468, 494, 495), (487, 486, 512, 513), (473, 472, 498, 499), (489, 488, 514, 515), (488, 487, 513, 514), (483, 482, 508, 509), (486, 485, 511, 512), (478, 477, 503, 504), (471, 470, 496, 497), (477, 476, 502, 503), (485, 484, 510, 511), (493, 492, 518, 519), (503, 502, 528, 529), (511, 510, 536, 537), (519, 518, 544, 545), (501, 500, 526, 527), (498, 497, 523, 524), (506, 505, 531, 532), (500, 499, 525, 526), (516, 515, 541, 542), (517, 516, 542, 543), (494, 519, 545, 520), (518, 517, 543, 544), (505, 504, 530, 531), (510, 509, 535, 536), (507, 506, 532, 533), (496, 495, 521, 522), (502, 501, 527, 528), (495, 494, 520, 521), (513, 512, 538, 539), (499, 498, 524, 525), (515, 514, 540, 541), (514, 513, 539, 540), (509, 508, 534, 535), (512, 511, 537, 538), (504, 503, 529, 530), (497, 496, 522, 523), (537, 536, 562, 563), (545, 544, 570, 571), (527, 526, 552, 553), (524, 523, 549, 550), (532, 531, 557, 558), (526, 525, 551, 552), (542, 541, 567, 568), (543, 542, 568, 569), (520, 545, 571, 546), (544, 543, 569, 570), (531, 530, 556, 557), (536, 535, 561, 562), (533, 532, 558, 559), (522, 521, 547, 548), (528, 527, 553, 554), (521, 520, 546, 547), (539, 538, 564, 565), (525, 524, 550, 551), (541, 540, 566, 567), (540, 539, 565, 566), (535, 534, 560, 561), (538, 537, 563, 564), (530, 529, 555, 556), (523, 522, 548, 549), (529, 528, 554, 555), (549, 548, 574, 575), (555, 554, 580, 581), (563, 562, 588, 589), (571, 570, 596, 597), (553, 552, 578, 579), (550, 549, 575, 576), (558, 557, 583, 584), (552, 551, 577, 578), (568, 567, 593, 594), (569, 568, 594, 595), (546, 571, 597, 572), (570, 569, 595, 596), (557, 556, 582, 583), (562, 561, 587, 588), (559, 558, 584, 585), (548, 547, 573, 574), (554, 553, 579, 580), (547, 546, 572, 573), (565, 564, 590, 591), (551, 550, 576, 577), (567, 566, 592, 593), (566, 565, 591, 592), (561, 560, 586, 587), (564, 563, 589, 590), (556, 555, 581, 582), (592, 591, 617, 618), (587, 586, 612, 613), (590, 589, 615, 616), (582, 581, 607, 608), (575, 574, 600, 601), (581, 580, 606, 607), (589, 588, 614, 615), (597, 596, 622, 623), (579, 578, 604, 605), (576, 575, 601, 602), (584, 583, 609, 610), (578, 577, 603, 604), (594, 593, 619, 620), (595, 594, 620, 621), (572, 597, 623, 598), (596, 595, 621, 622), (583, 582, 608, 609), (588, 587, 613, 614), (585, 584, 610, 611), (574, 573, 599, 600), (580, 579, 605, 606), (573, 572, 598, 599), (591, 590, 616, 617), (577, 576, 602, 603), (593, 592, 618, 619), (611, 610, 636, 637), (600, 599, 625, 626), (606, 605, 631, 632), (599, 598, 624, 625), (617, 616, 642, 643), (603, 602, 628, 629), (619, 618, 644, 645), (618, 617, 643, 644), (613, 612, 638, 639), (616, 615, 641, 642), (608, 607, 633, 634), (601, 600, 626, 627), (607, 606, 632, 633), (615, 614, 640, 641), (623, 622, 648, 649), (605, 604, 630, 631), (602, 601, 627, 628), (610, 609, 635, 636), (604, 603, 629, 630), (620, 619, 645, 646), (621, 620, 646, 647), (598, 623, 649, 624), (622, 621, 647, 648), (609, 608, 634, 635), (614, 613, 639, 640), (647, 646, 672, 673), (624, 649, 675, 650), (648, 647, 673, 674), (635, 634, 660, 661), (640, 639, 665, 666), (637, 636, 662, 663), (626, 625, 651, 652), (632, 631, 657, 658), (625, 624, 650, 651), (643, 642, 668, 669), (629, 628, 654, 655), (645, 644, 670, 671), (644, 643, 669, 670), (639, 638, 664, 665), (642, 641, 667, 668), (634, 633, 659, 660), (627, 626, 652, 653), (633, 632, 658, 659), (641, 640, 666, 667), (649, 648, 674, 675), (631, 630, 656, 657), (628, 627, 653, 654), (636, 635, 661, 662), (630, 629, 655, 656), (646, 645, 671, 672), (654, 653, 679, 680), (662, 661, 687, 688), (656, 655, 681, 682), (672, 671, 697, 698), (673, 672, 698, 699), (650, 675, 701, 676), (674, 673, 699, 700), (661, 660, 686, 687), (666, 665, 691, 692), (663, 662, 688, 689), (652, 651, 677, 678), (658, 657, 683, 684), (651, 650, 676, 677), (669, 668, 694, 695), (655, 654, 680, 681), (671, 670, 696, 697), (670, 669, 695, 696), (665, 664, 690, 691), (668, 667, 693, 694), (660, 659, 685, 686), (653, 652, 678, 679), (659, 658, 684, 685), (667, 666, 692, 693), (675, 674, 700, 701), (657, 656, 682, 683), (693, 692, 718, 719), (701, 700, 726, 727), (683, 682, 708, 709), (680, 679, 705, 706), (688, 687, 713, 714), (682, 681, 707, 708), (698, 697, 723, 724), (699, 698, 724, 725), (676, 701, 727, 702), (700, 699, 725, 726), (687, 686, 712, 713), (692, 691, 717, 718), (689, 688, 714, 715), (678, 677, 703, 704), (684, 683, 709, 710), (677, 676, 702, 703), (695, 694, 720, 721), (681, 680, 706, 707), (697, 696, 722, 723), (696, 695, 721, 722), (691, 690, 716, 717), (694, 693, 719, 720), (686, 685, 711, 712), (679, 678, 704, 705), (685, 684, 710, 711), (705, 704, 730, 731), (711, 710, 736, 737), (719, 718, 744, 745), (727, 726, 752, 753), (709, 708, 734, 735), (706, 705, 731, 732), (714, 713, 739, 740), (708, 707, 733, 734), (724, 723, 749, 750), (725, 724, 750, 751), (702, 727, 753, 728), (726, 725, 751, 752), (713, 712, 738, 739), (718, 717, 743, 744), (715, 714, 740, 741), (704, 703, 729, 730), (710, 709, 735, 736), (703, 702, 728, 729), (721, 720, 746, 747), (707, 706, 732, 733), (723, 722, 748, 749), (722, 721, 747, 748), (717, 716, 742, 743), (720, 719, 745, 746), (712, 711, 737, 738), (743, 742, 768, 769), (746, 745, 771, 772), (738, 737, 763, 764), (731, 730, 756, 757), (737, 736, 762, 763), (745, 744, 770, 771), (753, 752, 778, 779), (735, 734, 760, 761), (732, 731, 757, 758), (740, 739, 765, 766), (734, 733, 759, 760), (750, 749, 775, 776), (751, 750, 776, 777), (728, 753, 779, 754), (752, 751, 777, 778), (739, 738, 764, 765), (744, 743, 769, 770), (741, 740, 766, 767), (730, 729, 755, 756), (736, 735, 761, 762), (729, 728, 754, 755), (747, 746, 772, 773), (733, 732, 758, 759), (749, 748, 774, 775), (748, 747, 773, 774), (767, 766, 792, 793), (756, 755, 781, 782), (762, 761, 787, 788), (755, 754, 780, 781), (773, 772, 798, 799), (759, 758, 784, 785), (775, 774, 800, 801), (774, 773, 799, 800), (769, 768, 794, 795), (772, 771, 797, 798), (764, 763, 789, 790), (757, 756, 782, 783), (763, 762, 788, 789), (771, 770, 796, 797), (779, 778, 804, 805), (761, 760, 786, 787), (758, 757, 783, 784), (766, 765, 791, 792), (760, 759, 785, 786), (776, 775, 801, 802), (777, 776, 802, 803), (754, 779, 805, 780), (778, 777, 803, 804), (765, 764, 790, 791), (770, 769, 795, 796), (780, 805, 831, 806), (804, 803, 829, 830), (791, 790, 816, 817), (796, 795, 821, 822), (793, 792, 818, 819), (782, 781, 807, 808), (788, 787, 813, 814), (781, 780, 806, 807), (799, 798, 824, 825), (785, 784, 810, 811), (801, 800, 826, 827), (800, 799, 825, 826), (795, 794, 820, 821), (798, 797, 823, 824), (790, 789, 815, 816), (783, 782, 808, 809), (789, 788, 814, 815), (797, 796, 822, 823), (805, 804, 830, 831), (787, 786, 812, 813), (784, 783, 809, 810), (792, 791, 817, 818), (786, 785, 811, 812), (802, 801, 827, 828), (803, 802, 828, 829), (144, 148, 147, 146, 145), (149, 148, 144, 143, 153, 152, 299), (150, 149, 299, 325, 351), (150, 351, 377, 403, 151), (403, 429, 455, 151), (158, 159, 155, 156, 157), (155, 159, 160, 300, 163, 164, 154), (160, 161, 352, 326, 300), (162, 404, 378, 352, 161), (404, 162, 456, 430)])
me_torus_001.use_remesh_preserve_volume = False
me_torus_001.use_remesh_preserve_attributes = False
me_torus_001.use_mirror_vertex_groups = False
me_torus_001.update()

# ---- objects
ob_torus_001 = bpy.data.objects.new('Torus.001', me_torus_001)

# ---- transforms, parenting, visibility, modifiers, constraints
ob_torus_001.location = (0.0, 0.0, 0.0)
ob_torus_001.rotation_euler = (1.571, -0.0, 0.0)
ob_torus_001.lineart.crease_threshold = 0.0

# ---- collection membership
col_collection_1.objects.link(ob_torus_001)

# ---- scene / render settings (as saved in the file)
scene.frame_start = 1; scene.frame_end = 250; scene.frame_set(1)
scene.render.engine = 'BLENDER_EEVEE_NEXT'
scene.render.resolution_percentage = 50
scene.render.dither_intensity = 0.0
scene.cycles.use_denoising = False
scene.cycles.samples = 128
scene.cycles.sampling_pattern = 'TABULATED_SOBOL'
scene.cycles.light_sampling_threshold = 0.0
scene.cycles.use_adaptive_sampling = False
scene.cycles.use_light_tree = False
scene.cycles.blur_glossy = 0.0
scene.cycles.sample_clamp_indirect = 0.0
scene.view_settings.view_transform = 'Standard'
bpy.context.view_layer.update()

# ---- added for rendering (the .blend has no active camera and no usable light): camera, sun
cam_auto = bpy.data.cameras.new('AutoCamera')
cam_auto.lens = 50.0
cam_auto.sensor_width = 36.0
cam_auto.clip_end = 1000.0
ob_auto_camera = bpy.data.objects.new('AutoCamera', cam_auto)
scene.collection.objects.link(ob_auto_camera)
ob_auto_camera.location = (4.44274, -3.49431, 3.08186)
ob_auto_camera.rotation_euler = (1.09748, -7.21219e-08, 0.694738)
scene.camera = ob_auto_camera
light_auto_sun = bpy.data.lights.new('AutoSun', 'SUN')
light_auto_sun.energy = 3.0
light_auto_sun.angle = 0.0523599
ob_auto_sun = bpy.data.objects.new('AutoSun', light_auto_sun)
scene.collection.objects.link(ob_auto_sun)
ob_auto_sun.rotation_euler = (0.872665, 0.174533, 0.523599)
bpy.context.view_layer.update()
